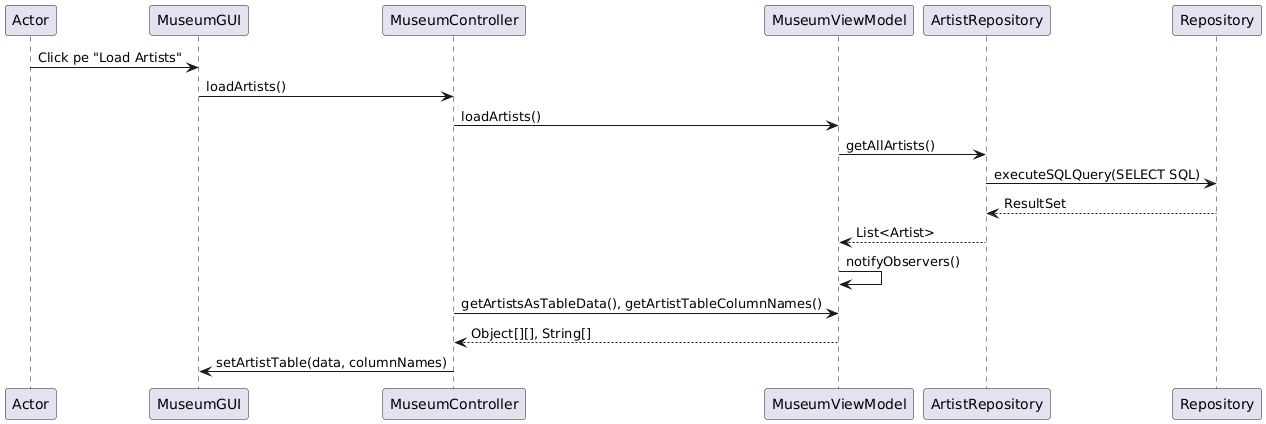

The diagram above was rendered by PlantUML. Its source (embedded in the PNG):
@startuml
Actor -> MuseumGUI: Click pe "Load Artists"
MuseumGUI -> MuseumController: loadArtists()
MuseumController -> MuseumViewModel: loadArtists()
MuseumViewModel -> ArtistRepository: getAllArtists()
ArtistRepository -> Repository: executeSQLQuery(SELECT SQL)
Repository --> ArtistRepository: ResultSet
ArtistRepository --> MuseumViewModel: List<Artist>
MuseumViewModel -> MuseumViewModel: notifyObservers()
MuseumController -> MuseumViewModel: getArtistsAsTableData(), getArtistTableColumnNames()
MuseumViewModel --> MuseumController: Object[][], String[]
MuseumController -> MuseumGUI: setArtistTable(data, columnNames)
@enduml